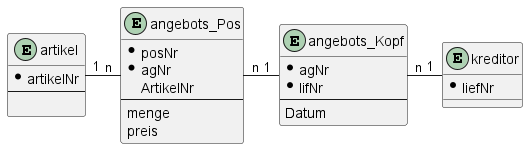

The diagram above was rendered by PlantUML. Its source (embedded in the PNG):
@startuml
' optional zur Wissensabfrage Chen Notationskommentare
entity artikel {
* artikelNr
' Unterstrich
--

}

entity angebots_Pos {
* posNr
' Unterstrich
* agNr
' Unterstrich und gestrichelter Unterstrich
ArtikelNr
' gestrichelter Unterstrich
--
menge
preis
}
entity angebots_Kopf {
* agNr
' Unterstrich
* lifNr
' gestrichelter Unterstrich
--
Datum
}

entity kreditor {
* liefNr
' Unterstrich
}
' Beziehungen
artikel "1" - "n" angebots_Pos
angebots_Pos "n" - "1" angebots_Kopf
angebots_Kopf "n" - "1" kreditor



@enduml